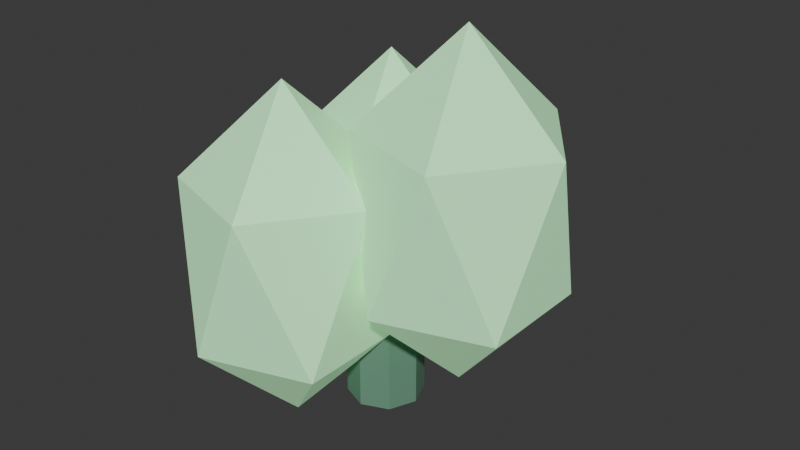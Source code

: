 # Source: nutrient.blend  (saved by Blender 5.2.45; exported with 4.5.12 LTS)
import bpy
from mathutils import Matrix  # noqa: F401  (used for matrix-valued properties, if any)

bpy.ops.wm.read_factory_settings(use_empty=True)
scene = bpy.context.scene
scene.name = 'Scene'

# ---- collections
col_collection = bpy.data.collections.new('Collection'); scene.collection.children.link(col_collection)

# ---- materials (node trees are filled in below, after node groups)
mat_stem = bpy.data.materials.new('Stem')
mat_stem.diffuse_color = (0.13, 0.28, 0.19, 1.0)
mat_nutrient = bpy.data.materials.new('Nutrient')
mat_nutrient.diffuse_color = (0.48, 0.94, 0.52, 1.0)

# ---- material node trees
mat_stem.use_nodes = True; mat_stem.node_tree.nodes.clear()
_N = mat_stem.node_tree.nodes; _L = mat_stem.node_tree.links
n0 = _N.new('ShaderNodeBsdfPrincipled'); n0.name = 'Principled BSDF'; n0.location = (-200, 100)
n0.inputs[0].default_value = (0.13, 0.28, 0.19, 1.0)
n0.inputs[2].default_value = 0.75
n0.inputs[10].default_value = 0.005
n0.inputs[27].default_value = (0.13, 0.28, 0.19, 1.0)
n1 = _N.new('ShaderNodeOutputMaterial'); n1.name = 'Material Output'; n1.location = (200, 100)
_L.new(n0.outputs[0], n1.inputs[0])
n1.is_active_output = True
mat_nutrient.use_nodes = True; mat_nutrient.node_tree.nodes.clear()
_N = mat_nutrient.node_tree.nodes; _L = mat_nutrient.node_tree.links
n0 = _N.new('ShaderNodeBsdfPrincipled'); n0.name = 'Principled BSDF'; n0.location = (-200, 100)
n0.inputs[0].default_value = (0.48, 0.94, 0.52, 1.0)
n0.inputs[2].default_value = 0.35
n0.inputs[10].default_value = 0.005
n0.inputs[27].default_value = (0.48, 0.94, 0.52, 1.0)
n0.inputs[28].default_value = 0.3
n1 = _N.new('ShaderNodeOutputMaterial'); n1.name = 'Material Output'; n1.location = (200, 100)
_L.new(n0.outputs[0], n1.inputs[0])
n1.is_active_output = True

# ---- world
world_world = bpy.data.worlds.new('World'); scene.world = world_world
world_world.use_nodes = True; world_world.node_tree.nodes.clear()
_N = world_world.node_tree.nodes; _L = world_world.node_tree.links
n0 = _N.new('ShaderNodeOutputWorld'); n0.name = 'World Output'; n0.location = (200, 100)
n1 = _N.new('ShaderNodeBackground'); n1.name = 'Background'; n1.location = (-200, 100)
n1.inputs[0].default_value = (0.05088, 0.05088, 0.05088, 1.0)
_L.new(n1.outputs[0], n0.inputs[0])
n0.is_active_output = True
world_world.color = (0.05088, 0.05088, 0.05088)
world_world.sun_shadow_jitter_overblur = 0.0

# ---- meshes
me_cylinder_014 = bpy.data.meshes.new('Cylinder.014')
me_cylinder_014.from_pydata([(0.0, 0.045, -0.125), (0.0, 0.045, 0.125), (0.03182, 0.03182, -0.125), (0.03182, 0.03182, 0.125), (0.045, 0.0, -0.125), (0.045, 0.0, 0.125), (0.03182, -0.03182, -0.125), (0.03182, -0.03182, 0.125), (0.0, -0.045, -0.125), (0.0, -0.045, 0.125), (-0.03182, -0.03182, -0.125), (-0.03182, -0.03182, 0.125), (-0.045, 0.0, -0.125), (-0.045, 0.0, 0.125), (-0.03182, 0.03182, -0.125), (-0.03182, 0.03182, 0.125)], [], [(0, 1, 3, 2), (2, 3, 5, 4), (4, 5, 7, 6), (6, 7, 9, 8), (8, 9, 11, 10), (10, 11, 13, 12), (3, 1, 15, 13, 11, 9, 7, 5), (12, 13, 15, 14), (14, 15, 1, 0), (0, 2, 4, 6, 8, 10, 12, 14)])
_uv = me_cylinder_014.uv_layers.new(name='UVMap')
_uv.uv.foreach_set('vector', [1.0, 0.5, 1.0, 1.0, 0.875, 1.0, 0.875, 0.5, 0.875, 0.5, 0.875, 1.0, 0.75, 1.0, 0.75, 0.5, 0.75, 0.5, 0.75, 1.0, 0.625, 1.0, 0.625, 0.5, 0.625, 0.5, 0.625, 1.0, 0.5, 1.0, 0.5, 0.5, 0.5, 0.5, 0.5, 1.0, 0.375, 1.0, 0.375, 0.5, 0.375, 0.5, 0.375, 1.0, 0.25, 1.0, 0.25, 0.5, 0.4197, 0.4197, 0.25, 0.49, 0.08029, 0.4197, 0.01, 0.25, 0.08029, 0.08029, 0.25, 0.01, 0.4197, 0.08029, 0.49, 0.25, 0.25, 0.5, 0.25, 1.0, 0.125, 1.0, 0.125, 0.5, 0.125, 0.5, 0.125, 1.0, 0.0, 1.0, 0.0, 0.5, 0.75, 0.49, 0.9197, 0.4197, 0.99, 0.25, 0.9197, 0.08029, 0.75, 0.01, 0.5803, 0.08029, 0.51, 0.25, 0.5803, 0.4197])
me_cylinder_014.materials.append(mat_stem)
me_cylinder_014.update()
me_icosphere = bpy.data.meshes.new('Icosphere')
me_icosphere.from_pydata([(0.0, 0.0, -0.16), (0.1158, -0.08412, -0.07155), (-0.04422, -0.1361, -0.07155), (-0.1431, 0.0, -0.07155), (-0.04422, 0.1361, -0.07155), (0.1158, 0.08412, -0.07155), (0.04422, -0.1361, 0.07155), (-0.1158, -0.08412, 0.07155), (-0.1158, 0.08412, 0.07155), (0.04422, 0.1361, 0.07155), (0.1431, 0.0, 0.07155), (0.0, 0.0, 0.16)], [], [(0, 1, 2), (1, 0, 5), (0, 2, 3), (0, 3, 4), (0, 4, 5), (1, 5, 10), (2, 1, 6), (3, 2, 7), (4, 3, 8), (5, 4, 9), (1, 10, 6), (2, 6, 7), (3, 7, 8), (4, 8, 9), (5, 9, 10), (6, 10, 11), (7, 6, 11), (8, 7, 11), (9, 8, 11), (10, 9, 11)])
_uv = me_icosphere.uv_layers.new(name='UVMap')
_uv.uv.foreach_set('vector', [0.1818, 0.0, 0.2727, 0.1575, 0.09091, 0.1575, 0.2727, 0.1575, 0.3636, 0.0, 0.4545, 0.1575, 0.9091, 0.0, 1.0, 0.1575, 0.8182, 0.1575, 0.7273, 0.0, 0.8182, 0.1575, 0.6364, 0.1575, 0.5455, 0.0, 0.6364, 0.1575, 0.4545, 0.1575, 0.2727, 0.1575, 0.4545, 0.1575, 0.3636, 0.3149, 0.09091, 0.1575, 0.2727, 0.1575, 0.1818, 0.3149, 0.8182, 0.1575, 1.0, 0.1575, 0.9091, 0.3149, 0.6364, 0.1575, 0.8182, 0.1575, 0.7273, 0.3149, 0.4545, 0.1575, 0.6364, 0.1575, 0.5455, 0.3149, 0.2727, 0.1575, 0.3636, 0.3149, 0.1818, 0.3149, 0.09091, 0.1575, 0.1818, 0.3149, 0.0, 0.3149, 0.8182, 0.1575, 0.9091, 0.3149, 0.7273, 0.3149, 0.6364, 0.1575, 0.7273, 0.3149, 0.5455, 0.3149, 0.4545, 0.1575, 0.5455, 0.3149, 0.3636, 0.3149, 0.1818, 0.3149, 0.3636, 0.3149, 0.2727, 0.4724, 0.0, 0.3149, 0.1818, 0.3149, 0.09091, 0.4724, 0.7273, 0.3149, 0.9091, 0.3149, 0.8182, 0.4724, 0.5455, 0.3149, 0.7273, 0.3149, 0.6364, 0.4724, 0.3636, 0.3149, 0.5455, 0.3149, 0.4545, 0.4724])
me_icosphere.materials.append(mat_nutrient)
me_icosphere.update()
me_icosphere_001 = bpy.data.meshes.new('Icosphere.001')
me_icosphere_001.from_pydata([(0.0, 0.0, -0.16), (0.1158, -0.08412, -0.07155), (-0.04422, -0.1361, -0.07155), (-0.1431, 0.0, -0.07155), (-0.04422, 0.1361, -0.07155), (0.1158, 0.08412, -0.07155), (0.04422, -0.1361, 0.07155), (-0.1158, -0.08412, 0.07155), (-0.1158, 0.08412, 0.07155), (0.04422, 0.1361, 0.07155), (0.1431, 0.0, 0.07155), (0.0, 0.0, 0.16)], [], [(0, 1, 2), (1, 0, 5), (0, 2, 3), (0, 3, 4), (0, 4, 5), (1, 5, 10), (2, 1, 6), (3, 2, 7), (4, 3, 8), (5, 4, 9), (1, 10, 6), (2, 6, 7), (3, 7, 8), (4, 8, 9), (5, 9, 10), (6, 10, 11), (7, 6, 11), (8, 7, 11), (9, 8, 11), (10, 9, 11)])
_uv = me_icosphere_001.uv_layers.new(name='UVMap')
_uv.uv.foreach_set('vector', [0.1818, 0.0, 0.2727, 0.1575, 0.09091, 0.1575, 0.2727, 0.1575, 0.3636, 0.0, 0.4545, 0.1575, 0.9091, 0.0, 1.0, 0.1575, 0.8182, 0.1575, 0.7273, 0.0, 0.8182, 0.1575, 0.6364, 0.1575, 0.5455, 0.0, 0.6364, 0.1575, 0.4545, 0.1575, 0.2727, 0.1575, 0.4545, 0.1575, 0.3636, 0.3149, 0.09091, 0.1575, 0.2727, 0.1575, 0.1818, 0.3149, 0.8182, 0.1575, 1.0, 0.1575, 0.9091, 0.3149, 0.6364, 0.1575, 0.8182, 0.1575, 0.7273, 0.3149, 0.4545, 0.1575, 0.6364, 0.1575, 0.5455, 0.3149, 0.2727, 0.1575, 0.3636, 0.3149, 0.1818, 0.3149, 0.09091, 0.1575, 0.1818, 0.3149, 0.0, 0.3149, 0.8182, 0.1575, 0.9091, 0.3149, 0.7273, 0.3149, 0.6364, 0.1575, 0.7273, 0.3149, 0.5455, 0.3149, 0.4545, 0.1575, 0.5455, 0.3149, 0.3636, 0.3149, 0.1818, 0.3149, 0.3636, 0.3149, 0.2727, 0.4724, 0.0, 0.3149, 0.1818, 0.3149, 0.09091, 0.4724, 0.7273, 0.3149, 0.9091, 0.3149, 0.8182, 0.4724, 0.5455, 0.3149, 0.7273, 0.3149, 0.6364, 0.4724, 0.3636, 0.3149, 0.5455, 0.3149, 0.4545, 0.4724])
me_icosphere_001.materials.append(mat_nutrient)
me_icosphere_001.update()
me_icosphere_002 = bpy.data.meshes.new('Icosphere.002')
me_icosphere_002.from_pydata([(0.0, 0.0, -0.16), (0.1158, -0.08412, -0.07155), (-0.04422, -0.1361, -0.07155), (-0.1431, 0.0, -0.07155), (-0.04422, 0.1361, -0.07155), (0.1158, 0.08412, -0.07155), (0.04422, -0.1361, 0.07155), (-0.1158, -0.08412, 0.07155), (-0.1158, 0.08412, 0.07155), (0.04422, 0.1361, 0.07155), (0.1431, 0.0, 0.07155), (0.0, 0.0, 0.16)], [], [(0, 1, 2), (1, 0, 5), (0, 2, 3), (0, 3, 4), (0, 4, 5), (1, 5, 10), (2, 1, 6), (3, 2, 7), (4, 3, 8), (5, 4, 9), (1, 10, 6), (2, 6, 7), (3, 7, 8), (4, 8, 9), (5, 9, 10), (6, 10, 11), (7, 6, 11), (8, 7, 11), (9, 8, 11), (10, 9, 11)])
_uv = me_icosphere_002.uv_layers.new(name='UVMap')
_uv.uv.foreach_set('vector', [0.1818, 0.0, 0.2727, 0.1575, 0.09091, 0.1575, 0.2727, 0.1575, 0.3636, 0.0, 0.4545, 0.1575, 0.9091, 0.0, 1.0, 0.1575, 0.8182, 0.1575, 0.7273, 0.0, 0.8182, 0.1575, 0.6364, 0.1575, 0.5455, 0.0, 0.6364, 0.1575, 0.4545, 0.1575, 0.2727, 0.1575, 0.4545, 0.1575, 0.3636, 0.3149, 0.09091, 0.1575, 0.2727, 0.1575, 0.1818, 0.3149, 0.8182, 0.1575, 1.0, 0.1575, 0.9091, 0.3149, 0.6364, 0.1575, 0.8182, 0.1575, 0.7273, 0.3149, 0.4545, 0.1575, 0.6364, 0.1575, 0.5455, 0.3149, 0.2727, 0.1575, 0.3636, 0.3149, 0.1818, 0.3149, 0.09091, 0.1575, 0.1818, 0.3149, 0.0, 0.3149, 0.8182, 0.1575, 0.9091, 0.3149, 0.7273, 0.3149, 0.6364, 0.1575, 0.7273, 0.3149, 0.5455, 0.3149, 0.4545, 0.1575, 0.5455, 0.3149, 0.3636, 0.3149, 0.1818, 0.3149, 0.3636, 0.3149, 0.2727, 0.4724, 0.0, 0.3149, 0.1818, 0.3149, 0.09091, 0.4724, 0.7273, 0.3149, 0.9091, 0.3149, 0.8182, 0.4724, 0.5455, 0.3149, 0.7273, 0.3149, 0.6364, 0.4724, 0.3636, 0.3149, 0.5455, 0.3149, 0.4545, 0.4724])
me_icosphere_002.materials.append(mat_nutrient)
me_icosphere_002.update()

# ---- objects
ob_stem = bpy.data.objects.new('Stem', me_cylinder_014)
ob_nutrient = bpy.data.objects.new('Nutrient', me_icosphere)
ob_nutrient_001 = bpy.data.objects.new('Nutrient.001', me_icosphere_001)
ob_nutrient_002 = bpy.data.objects.new('Nutrient.002', me_icosphere_002)

# ---- transforms, parenting, visibility, modifiers, constraints
ob_stem.location = (0.0, 0.0, 0.125)
ob_stem.rotation_euler = (0.0, -0.0, 3.142)
ob_nutrient.location = (0.105, 0.0, 0.26)
ob_nutrient.scale = (0.8, 0.8, 1.25)
ob_nutrient_001.location = (-0.06179, 0.08489, 0.18)
ob_nutrient_001.scale = (0.8, 0.8, 1.25)
ob_nutrient_002.location = (-0.06036, -0.08592, 0.19)
ob_nutrient_002.scale = (0.8, 0.8, 1.25)

# ---- collection membership
col_collection.objects.link(ob_stem)
col_collection.objects.link(ob_nutrient)
col_collection.objects.link(ob_nutrient_001)
col_collection.objects.link(ob_nutrient_002)

# ---- scene / render settings (as saved in the file)
scene.frame_start = 1; scene.frame_end = 250; scene.frame_set(1)
scene.render.engine = 'BLENDER_EEVEE_NEXT'
scene.render.bake_bias = 0.0
scene.render.bake_samples = 0
scene.render.compositor_device = 'GPU'
scene.eevee.use_volume_custom_range = False
scene.eevee.fast_gi_thickness_near = 0.1
scene.eevee.fast_gi_thickness_far = 0.0
scene.eevee.ray_tracing_options.screen_trace_thickness = 0.1
bpy.context.view_layer.update()

# ---- added for rendering (the .blend has no active camera and no usable light): camera, sun
cam_auto = bpy.data.cameras.new('AutoCamera')
cam_auto.lens = 50.0
cam_auto.sensor_width = 36.0
cam_auto.clip_end = 1000.0
ob_auto_camera = bpy.data.objects.new('AutoCamera', cam_auto)
scene.collection.objects.link(ob_auto_camera)
ob_auto_camera.location = (0.700255, -0.814895, 0.762921)
ob_auto_camera.rotation_euler = (1.09748, -7.21219e-08, 0.694738)
scene.camera = ob_auto_camera
light_auto_sun = bpy.data.lights.new('AutoSun', 'SUN')
light_auto_sun.energy = 3.0
light_auto_sun.angle = 0.0523599
ob_auto_sun = bpy.data.objects.new('AutoSun', light_auto_sun)
scene.collection.objects.link(ob_auto_sun)
ob_auto_sun.rotation_euler = (0.872665, 0.174533, 0.523599)
bpy.context.view_layer.update()
